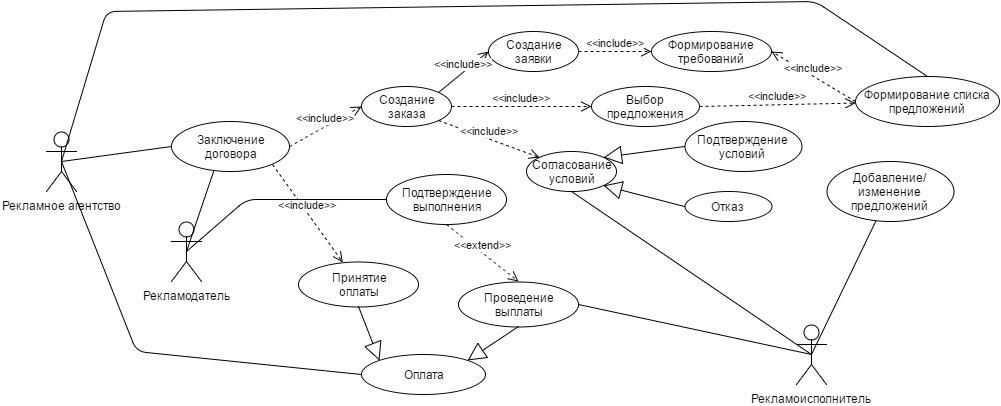

The diagram above was exported from draw.io. Its source (the exported page's mxGraphModel, read from the mxfile embedded in the PNG):
<mxGraphModel dx="2072" dy="888" grid="1" gridSize="10" guides="1" tooltips="1" connect="1" arrows="1" fold="1" page="1" pageScale="1" pageWidth="826" pageHeight="1169" background="#ffffff" math="0" shadow="0">
  <root>
    <mxCell id="0" />
    <mxCell id="1" parent="0" />
    <mxCell id="3" value="Рекламодатель" style="shape=umlActor;verticalLabelPosition=bottom;labelBackgroundColor=#ffffff;verticalAlign=top;html=1;" parent="1" vertex="1">
      <mxGeometry x="-15" y="230" width="30" height="60" as="geometry" />
    </mxCell>
    <mxCell id="53" value="Рекламоисполнитель" style="shape=umlActor;verticalLabelPosition=bottom;labelBackgroundColor=#ffffff;verticalAlign=top;html=1;" vertex="1" parent="1">
      <mxGeometry x="610" y="333" width="30" height="60" as="geometry" />
    </mxCell>
    <mxCell id="54" value="Рекламное агентство" style="shape=umlActor;verticalLabelPosition=bottom;labelBackgroundColor=#ffffff;verticalAlign=top;html=1;" vertex="1" parent="1">
      <mxGeometry x="-140" y="140" width="30" height="60" as="geometry" />
    </mxCell>
    <mxCell id="55" value="Создание&lt;div&gt;заявки&lt;/div&gt;" style="ellipse;whiteSpace=wrap;html=1;rounded=0;fillColor=#FFFFFF;gradientColor=none;" vertex="1" parent="1">
      <mxGeometry x="302" y="40" width="90" height="40" as="geometry" />
    </mxCell>
    <mxCell id="56" value="Формирование требований" style="ellipse;whiteSpace=wrap;html=1;rounded=0;fillColor=#FFFFFF;gradientColor=none;" vertex="1" parent="1">
      <mxGeometry x="465" y="40" width="120" height="40" as="geometry" />
    </mxCell>
    <mxCell id="61" value="&amp;lt;&amp;lt;include&amp;gt;&amp;gt;" style="html=1;verticalAlign=bottom;endArrow=open;dashed=1;endSize=8;entryX=0;entryY=0.5;exitX=1;exitY=0.5;" edge="1" parent="1" source="55" target="56">
      <mxGeometry x="272" y="360" as="geometry">
        <mxPoint x="437" y="360" as="sourcePoint" />
        <mxPoint x="272" y="360" as="targetPoint" />
      </mxGeometry>
    </mxCell>
    <mxCell id="64" value="" style="endArrow=none;html=1;entryX=0.5;entryY=0;exitX=0.5;exitY=0.5;exitPerimeter=0;" edge="1" parent="1" source="3" target="85">
      <mxGeometry x="170" y="310" width="50" height="50" as="geometry">
        <mxPoint x="110" y="230" as="sourcePoint" />
        <mxPoint x="160" y="220" as="targetPoint" />
      </mxGeometry>
    </mxCell>
    <mxCell id="65" value="Создание&lt;div&gt;заказа&lt;/div&gt;" style="ellipse;whiteSpace=wrap;html=1;rounded=0;fillColor=#FFFFFF;gradientColor=none;" vertex="1" parent="1">
      <mxGeometry x="175" y="95" width="90" height="40" as="geometry" />
    </mxCell>
    <mxCell id="66" value="&amp;lt;&amp;lt;include&amp;gt;&amp;gt;" style="html=1;verticalAlign=bottom;endArrow=open;dashed=1;endSize=8;exitX=1;exitY=0;entryX=0;entryY=0.5;" edge="1" parent="1" source="65" target="55">
      <mxGeometry x="211" y="420" as="geometry">
        <mxPoint x="376" y="420" as="sourcePoint" />
        <mxPoint x="211" y="420" as="targetPoint" />
      </mxGeometry>
    </mxCell>
    <mxCell id="67" value="Выбор&lt;div&gt;предложения&lt;/div&gt;" style="ellipse;whiteSpace=wrap;html=1;rounded=0;fillColor=#FFFFFF;gradientColor=none;" vertex="1" parent="1">
      <mxGeometry x="405" y="95" width="108" height="40" as="geometry" />
    </mxCell>
    <mxCell id="68" value="&amp;lt;&amp;lt;include&amp;gt;&amp;gt;" style="html=1;verticalAlign=bottom;endArrow=open;dashed=1;endSize=8;exitX=1;exitY=0.5;entryX=0;entryY=0.5;" edge="1" target="67" parent="1" source="65">
      <mxGeometry x="243" y="490" as="geometry">
        <mxPoint x="290" y="316" as="sourcePoint" />
        <mxPoint x="243" y="490" as="targetPoint" />
      </mxGeometry>
    </mxCell>
    <mxCell id="69" value="Согласование&lt;div&gt;условий&lt;/div&gt;" style="ellipse;whiteSpace=wrap;html=1;rounded=0;fillColor=#FFFFFF;gradientColor=none;" vertex="1" parent="1">
      <mxGeometry x="340" y="160" width="90" height="40" as="geometry" />
    </mxCell>
    <mxCell id="71" value="" style="endArrow=block;endSize=16;endFill=0;html=1;entryX=1;entryY=1;exitX=0;exitY=0.5;" edge="1" parent="1" source="75" target="69">
      <mxGeometry x="140" y="350" width="160" as="geometry">
        <mxPoint x="430" y="340" as="sourcePoint" />
        <mxPoint x="300" y="350" as="targetPoint" />
        <mxPoint as="offset" />
      </mxGeometry>
    </mxCell>
    <mxCell id="75" value="Отказ" style="ellipse;whiteSpace=wrap;html=1;rounded=0;fillColor=#FFFFFF;gradientColor=none;" vertex="1" parent="1">
      <mxGeometry x="498" y="200" width="87" height="30" as="geometry" />
    </mxCell>
    <mxCell id="77" value="" style="endArrow=block;endSize=16;endFill=0;html=1;entryX=1;entryY=0;exitX=0;exitY=0.5;" edge="1" source="78" parent="1" target="69">
      <mxGeometry x="183" y="270" width="160" as="geometry">
        <mxPoint x="473" y="260" as="sourcePoint" />
        <mxPoint x="300" y="304" as="targetPoint" />
        <mxPoint as="offset" />
      </mxGeometry>
    </mxCell>
    <mxCell id="78" value="Подтверждение&lt;div&gt;условий&lt;/div&gt;" style="ellipse;whiteSpace=wrap;html=1;rounded=0;fillColor=#FFFFFF;gradientColor=none;" vertex="1" parent="1">
      <mxGeometry x="498" y="130" width="117" height="50" as="geometry" />
    </mxCell>
    <mxCell id="79" value="" style="endArrow=none;html=1;entryX=0.5;entryY=1;exitX=0.5;exitY=0.5;exitPerimeter=0;" edge="1" parent="1" source="53" target="69">
      <mxGeometry x="190" y="470" width="50" height="50" as="geometry">
        <mxPoint x="120" y="400" as="sourcePoint" />
        <mxPoint x="310" y="490" as="targetPoint" />
      </mxGeometry>
    </mxCell>
    <mxCell id="80" value="&amp;lt;&amp;lt;include&amp;gt;&amp;gt;" style="html=1;verticalAlign=bottom;endArrow=open;dashed=1;endSize=8;exitX=1;exitY=1;entryX=0;entryY=0;" edge="1" parent="1" source="65" target="69">
      <mxGeometry x="120" y="300" as="geometry">
        <mxPoint x="285" y="300" as="sourcePoint" />
        <mxPoint x="120" y="300" as="targetPoint" />
      </mxGeometry>
    </mxCell>
    <mxCell id="81" value="Подтверждение&lt;div&gt;выполнения&lt;/div&gt;" style="ellipse;whiteSpace=wrap;html=1;rounded=0;fillColor=#FFFFFF;gradientColor=none;" vertex="1" parent="1">
      <mxGeometry x="200" y="183" width="120" height="50" as="geometry" />
    </mxCell>
    <mxCell id="82" value="Добавление/изменение&lt;div&gt;предложений&lt;/div&gt;" style="ellipse;whiteSpace=wrap;html=1;rounded=0;fillColor=#FFFFFF;gradientColor=none;" vertex="1" parent="1">
      <mxGeometry x="640" y="170" width="127" height="60" as="geometry" />
    </mxCell>
    <mxCell id="83" value="Принятие&lt;div&gt;оплаты&lt;/div&gt;" style="ellipse;whiteSpace=wrap;html=1;rounded=0;fillColor=#FFFFFF;gradientColor=none;" vertex="1" parent="1">
      <mxGeometry x="112" y="270" width="120" height="45" as="geometry" />
    </mxCell>
    <mxCell id="84" value="Проведение&lt;div&gt;выплаты&lt;/div&gt;" style="ellipse;whiteSpace=wrap;html=1;rounded=0;fillColor=#FFFFFF;gradientColor=none;" vertex="1" parent="1">
      <mxGeometry x="272" y="290" width="120" height="45" as="geometry" />
    </mxCell>
    <mxCell id="85" value="Заключение&lt;div&gt;договора&lt;/div&gt;" style="ellipse;whiteSpace=wrap;html=1;rounded=0;fillColor=#FFFFFF;gradientColor=none;" vertex="1" parent="1">
      <mxGeometry x="-15" y="130" width="118" height="50" as="geometry" />
    </mxCell>
    <mxCell id="87" value="&amp;lt;&amp;lt;include&amp;gt;&amp;gt;" style="html=1;verticalAlign=bottom;endArrow=open;dashed=1;endSize=8;exitX=1;exitY=0.5;entryX=0;entryY=0.5;" edge="1" parent="1" source="85" target="65">
      <mxGeometry x="120" y="170" as="geometry">
        <mxPoint x="285" y="170" as="sourcePoint" />
        <mxPoint x="120" y="170" as="targetPoint" />
      </mxGeometry>
    </mxCell>
    <mxCell id="88" value="" style="endArrow=none;html=1;exitX=0.5;exitY=0.5;exitPerimeter=0;entryX=0;entryY=0.5;" edge="1" parent="1" source="54" target="85">
      <mxGeometry x="100" y="420" width="50" height="50" as="geometry">
        <mxPoint x="100" y="420" as="sourcePoint" />
        <mxPoint x="220" y="440" as="targetPoint" />
      </mxGeometry>
    </mxCell>
    <mxCell id="89" value="Оплата" style="ellipse;whiteSpace=wrap;html=1;rounded=0;fillColor=#FFFFFF;gradientColor=none;" vertex="1" parent="1">
      <mxGeometry x="175" y="363" width="124" height="40" as="geometry" />
    </mxCell>
    <mxCell id="90" value="" style="endArrow=block;endSize=16;endFill=0;html=1;exitX=0.5;exitY=1;entryX=0;entryY=0;" edge="1" parent="1" source="83" target="89">
      <mxGeometry x="300" y="505" width="160" as="geometry">
        <mxPoint x="300" y="555" as="sourcePoint" />
        <mxPoint x="229" y="460" as="targetPoint" />
        <mxPoint as="offset" />
      </mxGeometry>
    </mxCell>
    <mxCell id="91" value="" style="endArrow=block;endSize=16;endFill=0;html=1;entryX=1;entryY=0;exitX=0.5;exitY=1;" edge="1" parent="1" source="84" target="89">
      <mxGeometry x="378" y="540" width="160" as="geometry">
        <mxPoint x="378" y="590" as="sourcePoint" />
        <mxPoint x="538" y="540" as="targetPoint" />
        <mxPoint as="offset" />
      </mxGeometry>
    </mxCell>
    <mxCell id="92" value="" style="endArrow=none;html=1;exitX=0.5;exitY=0.5;exitPerimeter=0;entryX=0;entryY=0.5;" edge="1" parent="1" source="54" target="89">
      <mxGeometry x="140" y="380" width="50" height="50" as="geometry">
        <mxPoint x="140" y="380" as="sourcePoint" />
        <mxPoint x="260" y="400" as="targetPoint" />
        <Array as="points">
          <mxPoint x="-50" y="360" />
        </Array>
      </mxGeometry>
    </mxCell>
    <mxCell id="93" value="&amp;lt;&amp;lt;include&amp;gt;&amp;gt;" style="html=1;verticalAlign=bottom;endArrow=open;dashed=1;endSize=8;exitX=1;exitY=1;" edge="1" parent="1" source="85" target="83">
      <mxGeometry x="215" y="570" as="geometry">
        <mxPoint x="380" y="570" as="sourcePoint" />
        <mxPoint x="215" y="570" as="targetPoint" />
      </mxGeometry>
    </mxCell>
    <mxCell id="94" value="" style="endArrow=none;html=1;exitX=0.5;exitY=0.5;exitPerimeter=0;entryX=1;entryY=0.5;" edge="1" parent="1" source="53" target="84">
      <mxGeometry x="461" y="415" width="50" height="50" as="geometry">
        <mxPoint x="461" y="415" as="sourcePoint" />
        <mxPoint x="581" y="435" as="targetPoint" />
      </mxGeometry>
    </mxCell>
    <mxCell id="95" value="" style="endArrow=none;html=1;entryX=0;entryY=0.5;exitX=0.5;exitY=0.5;exitPerimeter=0;" edge="1" parent="1" source="3" target="81">
      <mxGeometry x="10" y="150" width="50" height="50" as="geometry">
        <mxPoint x="10" y="150" as="sourcePoint" />
        <mxPoint x="130" y="170" as="targetPoint" />
        <Array as="points">
          <mxPoint x="60" y="208" />
        </Array>
      </mxGeometry>
    </mxCell>
    <mxCell id="97" value="&amp;lt;&amp;lt;extend&amp;gt;&amp;gt;" style="html=1;verticalAlign=bottom;endArrow=open;dashed=1;endSize=8;exitX=0.5;exitY=1;entryX=0.5;entryY=0;" edge="1" parent="1" source="81" target="84">
      <mxGeometry x="235" y="585" as="geometry">
        <mxPoint x="400" y="585" as="sourcePoint" />
        <mxPoint x="235" y="585" as="targetPoint" />
      </mxGeometry>
    </mxCell>
    <mxCell id="98" value="" style="endArrow=none;html=1;exitX=0.5;exitY=0.5;exitPerimeter=0;" edge="1" parent="1" source="53" target="82">
      <mxGeometry x="370" y="355" width="50" height="50" as="geometry">
        <mxPoint x="370" y="355" as="sourcePoint" />
        <mxPoint x="490" y="375" as="targetPoint" />
      </mxGeometry>
    </mxCell>
    <mxCell id="99" value="Формирование списка предложений" style="ellipse;whiteSpace=wrap;html=1;rounded=0;fillColor=#FFFFFF;gradientColor=none;" vertex="1" parent="1">
      <mxGeometry x="669" y="85" width="144" height="50" as="geometry" />
    </mxCell>
    <mxCell id="100" value="" style="endArrow=none;html=1;exitX=0.5;exitY=0.5;exitPerimeter=0;entryX=0.5;entryY=0;" edge="1" parent="1" source="54" target="99">
      <mxGeometry x="155" y="560" width="50" height="50" as="geometry">
        <mxPoint x="60" y="500" as="sourcePoint" />
        <mxPoint x="620" y="10" as="targetPoint" />
        <Array as="points">
          <mxPoint x="-80" y="20" />
          <mxPoint x="629" y="10" />
        </Array>
      </mxGeometry>
    </mxCell>
    <mxCell id="101" value="&amp;lt;&amp;lt;include&amp;gt;&amp;gt;" style="html=1;verticalAlign=bottom;endArrow=open;dashed=1;endSize=8;entryX=1;entryY=0.5;exitX=0;exitY=0.5;" edge="1" parent="1" source="99" target="56">
      <mxGeometry x="474" y="740" as="geometry">
        <mxPoint x="639" y="740" as="sourcePoint" />
        <mxPoint x="474" y="740" as="targetPoint" />
      </mxGeometry>
    </mxCell>
    <mxCell id="102" value="&amp;lt;&amp;lt;include&amp;gt;&amp;gt;" style="html=1;verticalAlign=bottom;endArrow=open;dashed=1;endSize=8;exitX=1;exitY=0.5;" edge="1" parent="1" source="67" target="99">
      <mxGeometry x="325" y="720" as="geometry">
        <mxPoint x="490" y="720" as="sourcePoint" />
        <mxPoint x="325" y="720" as="targetPoint" />
      </mxGeometry>
    </mxCell>
  </root>
</mxGraphModel>